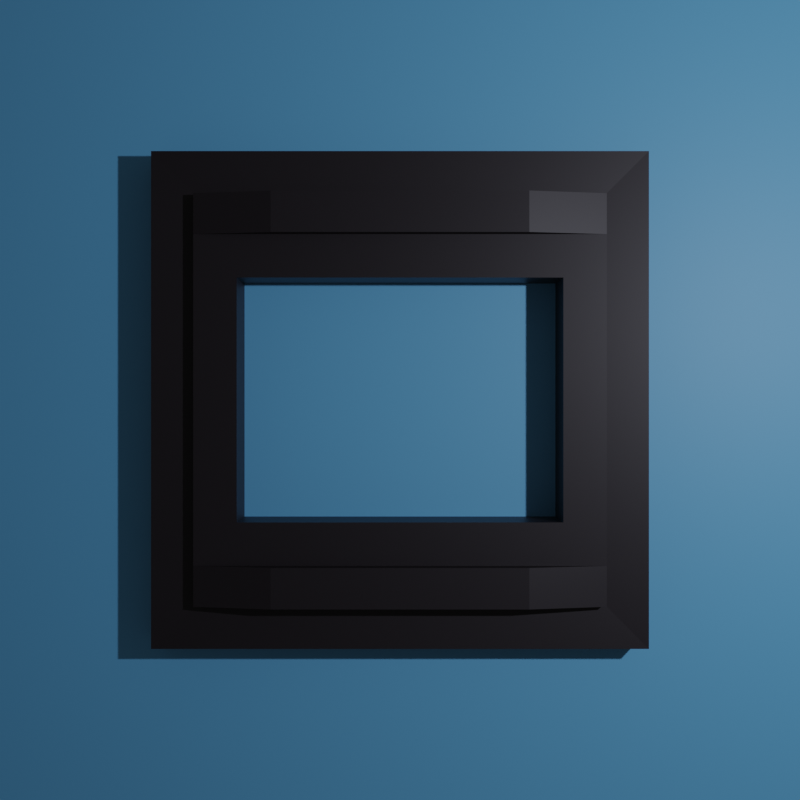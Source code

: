 # Source: data_model.blend  (saved by Blender 3.3.6; exported with 4.5.12 LTS)
import bpy
from mathutils import Matrix  # noqa: F401  (used for matrix-valued properties, if any)

bpy.ops.wm.read_factory_settings(use_empty=True)
scene = bpy.context.scene
scene.name = 'Scene'

# ---- collections
col_collection = bpy.data.collections.new('Collection'); scene.collection.children.link(col_collection)

# ---- materials (node trees are filled in below, after node groups)
mat_material_003 = bpy.data.materials.new('Material.003')
mat_material_003.use_transparent_shadow = False
mat_material_001 = bpy.data.materials.new('Material.001')
mat_material_001.use_transparent_shadow = False
mat_material_002 = bpy.data.materials.new('Material.002')
mat_material_002.use_transparent_shadow = False

# ---- material node trees
mat_material_003.use_nodes = True; mat_material_003.node_tree.nodes.clear()
_N = mat_material_003.node_tree.nodes; _L = mat_material_003.node_tree.links
n0 = _N.new('ShaderNodeBsdfPrincipled'); n0.name = 'Principled BSDF'; n0.location = (10, 300)
n0.distribution = 'GGX'
n0.subsurface_method = 'RANDOM_WALK_SKIN'
n0.inputs[0].default_value = (0.07324, 0.07324, 0.07324, 1.0)
n0.inputs[3].default_value = 1.45
n0.inputs[27].default_value = (0.0, 0.0, 0.0, 1.0)
n0.inputs[28].default_value = 1.0
n1 = _N.new('ShaderNodeOutputMaterial'); n1.name = 'Material Output'; n1.location = (300, 300)
_L.new(n0.outputs[0], n1.inputs[0])
n1.is_active_output = True
mat_material_001.use_nodes = True; mat_material_001.node_tree.nodes.clear()
_N = mat_material_001.node_tree.nodes; _L = mat_material_001.node_tree.links
n0 = _N.new('ShaderNodeBsdfPrincipled'); n0.name = 'Principled BSDF'; n0.location = (10, 300)
n0.distribution = 'GGX'
n0.subsurface_method = 'RANDOM_WALK_SKIN'
n0.inputs[0].default_value = (0.01109, 0.007651, 0.01031, 1.0)
n0.inputs[3].default_value = 1.45
n0.inputs[27].default_value = (0.0, 0.0, 0.0, 1.0)
n0.inputs[28].default_value = 1.0
n1 = _N.new('ShaderNodeOutputMaterial'); n1.name = 'Material Output'; n1.location = (300, 300)
_L.new(n0.outputs[0], n1.inputs[0])
n1.is_active_output = True
mat_material_002.use_nodes = True; mat_material_002.node_tree.nodes.clear()
_N = mat_material_002.node_tree.nodes; _L = mat_material_002.node_tree.links
n0 = _N.new('ShaderNodeBsdfPrincipled'); n0.name = 'Principled BSDF'; n0.location = (10, 300)
n0.distribution = 'GGX'
n0.subsurface_method = 'RANDOM_WALK_SKIN'
n0.inputs[0].default_value = (0.1386, 0.4722, 0.8, 1.0)
n0.inputs[3].default_value = 1.45
n0.inputs[27].default_value = (0.0, 0.0, 0.0, 1.0)
n0.inputs[28].default_value = 1.0
n1 = _N.new('ShaderNodeOutputMaterial'); n1.name = 'Material Output'; n1.location = (300, 300)
_L.new(n0.outputs[0], n1.inputs[0])
n1.is_active_output = True

# ---- world
world_world = bpy.data.worlds.new('World'); scene.world = world_world
world_world.use_nodes = True; world_world.node_tree.nodes.clear()
_N = world_world.node_tree.nodes; _L = world_world.node_tree.links
n0 = _N.new('ShaderNodeOutputWorld'); n0.name = 'World Output'; n0.location = (300, 300)
n1 = _N.new('ShaderNodeBackground'); n1.name = 'Background'; n1.location = (10, 300)
n1.inputs[0].default_value = (0.05088, 0.05088, 0.05088, 1.0)
_L.new(n1.outputs[0], n0.inputs[0])
n0.is_active_output = True
world_world.color = (0.05088, 0.05088, 0.05088)
world_world.use_sun_shadow = False
world_world.sun_shadow_jitter_overblur = 0.0

# ---- cameras
cam_camera = bpy.data.cameras.new('Camera')
cam_camera.clip_end = 100.0
cam_camera.ortho_scale = 7.314

# ---- lights
light_light = bpy.data.lights.new('Light', 'POINT')
light_light.color = (0.7369, 0.7605, 0.8793)
light_light.transmission_factor = 0.0
light_light.energy = 812.0
light_light.shadow_soft_size = 0.1
light_light.shadow_maximum_resolution = 0.006
light_light.use_absolute_resolution = True

# ---- meshes
me_cube_001 = bpy.data.meshes.new('Cube.001')
me_cube_001.from_pydata([(-1.0, -1.0, -1.0), (-1.0, -1.0, 1.0), (-1.0, 1.0, -1.0), (-1.0, 1.0, 1.0), (1.0, -1.0, -1.0), (1.0, -1.0, 1.0), (1.0, 1.0, -1.0), (1.0, 1.0, 1.0)], [], [(0, 1, 3, 2), (2, 3, 7, 6), (6, 7, 5, 4), (4, 5, 1, 0), (2, 6, 4, 0), (7, 3, 1, 5)])
_uv = me_cube_001.uv_layers.new(name='UVMap')
_uv.uv.foreach_set('vector', [0.375, 0.0, 0.625, 0.0, 0.625, 0.25, 0.375, 0.25, 0.375, 0.25, 0.625, 0.25, 0.625, 0.5, 0.375, 0.5, 0.375, 0.5, 0.625, 0.5, 0.625, 0.75, 0.375, 0.75, 0.375, 0.75, 0.625, 0.75, 0.625, 1.0, 0.375, 1.0, 0.125, 0.5, 0.375, 0.5, 0.375, 0.75, 0.125, 0.75, 0.625, 0.5, 0.875, 0.5, 0.875, 0.75, 0.625, 0.75])
me_cube_001.materials.append(mat_material_003)
me_cube_001.update()
me_cube_002 = bpy.data.meshes.new('Cube.002')
me_cube_002.from_pydata([(-1.0, -1.0, -1.0), (-0.8214, -0.8214, 0.9546), (-1.0, 1.0, -1.0), (-0.8214, 0.8214, 0.9546), (1.0, -1.0, -1.0), (0.8214, -0.8214, 0.9546), (1.0, 1.0, -1.0), (0.8214, 0.8214, 0.9546), (-1.0, -1.0, 1.0), (-1.0, 1.0, 1.0), (1.0, 1.0, 1.0), (1.0, -1.0, 1.0), (-0.8214, -0.8214, 1.464), (-0.8214, 0.8214, 1.464), (0.8214, 0.8214, 1.464), (0.8214, -0.8214, 1.464), (-1.0, 0.8022, -1.0), (-1.0, -0.8022, -1.0), (-1.0, -0.8022, 1.0), (-1.0, 0.8022, 1.0), (1.0, -0.8022, -1.0), (1.0, 0.8022, -1.0), (1.0, 0.8022, 1.0), (1.0, -0.8022, 1.0), (-0.8214, -0.6589, 0.9546), (-0.8214, 0.6589, 0.9546), (0.8214, 0.6589, 0.9546), (0.8214, -0.6589, 0.9546), (0.6489, -0.4864, -1.217), (0.6489, 0.4864, -1.217), (-0.6489, 0.4864, -1.217), (-0.6489, -0.4864, -1.217), (-0.5072, 0.6589, 1.993), (-0.5072, 0.8214, 1.993), (0.5072, 0.8214, 1.993), (0.5072, -0.6589, 1.993), (0.5072, -0.8214, 1.993), (-0.5072, -0.8214, 1.993), (-0.5072, -0.6589, 1.993), (0.5072, 0.6589, 1.993), (-0.6489, -0.4864, 1.464), (-0.8214, -0.6589, 1.464), (-0.6489, 0.4864, 1.464), (-0.8214, 0.6589, 1.464), (0.8214, 0.6589, 1.464), (0.6489, 0.4864, 1.464), (0.6489, -0.4864, 1.464), (0.8214, -0.6589, 1.464)], [], [(16, 19, 9, 2), (2, 9, 10, 6), (20, 23, 11, 4), (4, 11, 8, 0), (17, 20, 4, 0), (15, 47, 35, 36), (25, 3, 9, 19), (3, 7, 10, 9), (27, 5, 11, 23), (5, 1, 8, 11), (44, 14, 34, 39), (40, 46, 28, 31), (1, 5, 15, 12), (7, 3, 13, 14), (43, 44, 39, 32), (24, 1, 12, 41), (27, 26, 44, 47), (47, 41, 38, 35), (7, 26, 22, 10), (26, 27, 23, 22), (1, 24, 18, 8), (24, 25, 19, 18), (46, 45, 29, 28), (26, 7, 14, 44), (2, 6, 21, 16), (6, 10, 22, 21), (21, 22, 23, 20), (0, 8, 18, 17), (17, 18, 19, 16), (35, 38, 37, 36), (34, 33, 32, 39), (25, 24, 41, 43), (3, 25, 43, 13), (12, 15, 36, 37), (14, 13, 33, 34), (13, 43, 32, 33), (5, 27, 47, 15), (40, 42, 43, 41), (45, 46, 47, 44), (42, 45, 44, 43), (41, 47, 46, 40), (41, 12, 37, 38), (42, 40, 31, 30), (45, 42, 30, 29)])
_uv = me_cube_002.uv_layers.new(name='UVMap')
_uv.uv.foreach_set('vector', [0.375, 0.2253, 0.625, 0.2253, 0.625, 0.25, 0.375, 0.25, 0.375, 0.25, 0.625, 0.25, 0.625, 0.5, 0.375, 0.5, 0.375, 0.7253, 0.625, 0.7253, 0.625, 0.75, 0.375, 0.75, 0.375, 0.75, 0.625, 0.75, 0.625, 1.0, 0.375, 1.0, 0.125, 0.7253, 0.375, 0.7253, 0.375, 0.75, 0.125, 0.75, 0.6656, 0.7094, 0.6656, 0.6927, 0.6656, 0.6927, 0.6656, 0.7094, 0.8344, 0.5573, 0.8344, 0.5406, 0.875, 0.5, 0.875, 0.5247, 0.8344, 0.5406, 0.6656, 0.5406, 0.625, 0.5, 0.875, 0.5, 0.6656, 0.6927, 0.6656, 0.7094, 0.625, 0.75, 0.625, 0.7253, 0.6656, 0.7094, 0.8344, 0.7094, 0.875, 0.75, 0.625, 0.75, 0.6656, 0.5573, 0.6656, 0.5406, 0.6656, 0.5406, 0.6656, 0.5573, 0.8166, 0.675, 0.6834, 0.675, 0.6834, 0.675, 0.8166, 0.675, 0.8344, 0.7094, 0.6656, 0.7094, 0.6656, 0.7094, 0.8344, 0.7094, 0.6656, 0.5406, 0.8344, 0.5406, 0.8344, 0.5406, 0.6656, 0.5406, 0.8344, 0.5573, 0.6656, 0.5573, 0.6656, 0.5573, 0.8344, 0.5573, 0.8344, 0.6927, 0.8344, 0.7094, 0.8344, 0.7094, 0.8344, 0.6927, 0.6656, 0.6927, 0.6656, 0.5573, 0.6656, 0.5573, 0.6656, 0.6927, 0.6656, 0.6927, 0.8344, 0.6927, 0.8344, 0.6927, 0.6656, 0.6927, 0.6656, 0.5406, 0.6656, 0.5573, 0.625, 0.5247, 0.625, 0.5, 0.6656, 0.5573, 0.6656, 0.6927, 0.625, 0.7253, 0.625, 0.5247, 0.8344, 0.7094, 0.8344, 0.6927, 0.875, 0.7253, 0.875, 0.75, 0.8344, 0.6927, 0.8344, 0.5573, 0.875, 0.5247, 0.875, 0.7253, 0.6834, 0.675, 0.6834, 0.575, 0.6834, 0.575, 0.6834, 0.675, 0.6656, 0.5573, 0.6656, 0.5406, 0.6656, 0.5406, 0.6656, 0.5573, 0.125, 0.5, 0.375, 0.5, 0.375, 0.5247, 0.125, 0.5247, 0.375, 0.5, 0.625, 0.5, 0.625, 0.5247, 0.375, 0.5247, 0.375, 0.5247, 0.625, 0.5247, 0.625, 0.7253, 0.375, 0.7253, 0.375, 0.0, 0.625, 0.0, 0.625, 0.02473, 0.375, 0.02473, 0.375, 0.02473, 0.625, 0.02473, 0.625, 0.2253, 0.375, 0.2253, 0.6656, 0.6927, 0.8344, 0.6927, 0.8344, 0.7094, 0.6656, 0.7094, 0.6656, 0.5406, 0.8344, 0.5406, 0.8344, 0.5573, 0.6656, 0.5573, 0.8344, 0.5573, 0.8344, 0.6927, 0.8344, 0.6927, 0.8344, 0.5573, 0.8344, 0.5406, 0.8344, 0.5573, 0.8344, 0.5573, 0.8344, 0.5406, 0.8344, 0.7094, 0.6656, 0.7094, 0.6656, 0.7094, 0.8344, 0.7094, 0.6656, 0.5406, 0.8344, 0.5406, 0.8344, 0.5406, 0.6656, 0.5406, 0.8344, 0.5406, 0.8344, 0.5573, 0.8344, 0.5573, 0.8344, 0.5406, 0.6656, 0.7094, 0.6656, 0.6927, 0.6656, 0.6927, 0.6656, 0.7094, 0.8166, 0.675, 0.8166, 0.575, 0.8344, 0.5573, 0.8344, 0.6927, 0.6834, 0.575, 0.6834, 0.675, 0.6656, 0.6927, 0.6656, 0.5573, 0.8166, 0.575, 0.6834, 0.575, 0.6656, 0.5573, 0.8344, 0.5573, 0.8344, 0.6927, 0.6656, 0.6927, 0.6834, 0.675, 0.8166, 0.675, 0.8344, 0.6927, 0.8344, 0.7094, 0.8344, 0.7094, 0.8344, 0.6927, 0.8166, 0.575, 0.8166, 0.675, 0.8166, 0.675, 0.8166, 0.575, 0.6834, 0.575, 0.8166, 0.575, 0.8166, 0.575, 0.6834, 0.575])
me_cube_002.materials.append(mat_material_001)
me_cube_002.update()
me_plane = bpy.data.meshes.new('Plane')
me_plane.from_pydata([(-1.0, -1.0, 0.0), (1.0, -1.0, 0.0), (-1.0, 1.0, 0.0), (1.0, 1.0, 0.0)], [], [(0, 1, 3, 2)])
_uv = me_plane.uv_layers.new(name='UVMap')
_uv.uv.foreach_set('vector', [0.0, 0.0, 1.0, 0.0, 1.0, 1.0, 0.0, 1.0])
me_plane.materials.append(mat_material_002)
me_plane.update()

# ---- objects
ob_light = bpy.data.objects.new('Light', light_light)
ob_camera = bpy.data.objects.new('Camera', cam_camera)
ob_chip = bpy.data.objects.new('Chip', me_cube_001)
ob_cube_001 = bpy.data.objects.new('Cube.001', me_cube_002)
ob_plane = bpy.data.objects.new('Plane', me_plane)

# ---- transforms, parenting, visibility, modifiers, constraints
ob_light.location = (4.076, 1.005, 5.904)
ob_light.rotation_euler = (0.6503, 0.05522, 1.866)
ob_light.lock_rotations_4d = False
ob_light.empty_display_type = 'ARROWS'
ob_light.color = (0.0, 0.0, 0.0, 0.0)
ob_light.lineart.crease_threshold = 0.0
ob_camera.location = (0.0, 0.0, 7.432)
ob_camera.lock_rotations_4d = False
ob_camera.empty_display_type = 'ARROWS'
ob_camera.color = (0.0, 0.0, 0.0, 0.0)
ob_camera.display_type = 'WIRE'
ob_camera.lineart.crease_threshold = 0.0
ob_chip.location = (0.0, 0.0, 0.3833)
ob_chip.scale = (1.0, 1.0, 0.1146)
ob_chip.hide_viewport = True
ob_chip.hide_render = True
ob_cube_001.location = (0.0, 0.0, 0.1109)
ob_cube_001.scale = (1.602, 1.602, 0.172)
ob_plane.location = (0.0, 0.0, 0.0)
ob_plane.scale = (10.0, 10.0, 10.0)

# ---- collection membership
col_collection.objects.link(ob_light)
col_collection.objects.link(ob_camera)
col_collection.objects.link(ob_chip)
col_collection.objects.link(ob_cube_001)
col_collection.objects.link(ob_plane)

# ---- scene / render settings (as saved in the file)
scene.camera = ob_camera
scene.frame_start = 1; scene.frame_end = 250; scene.frame_set(1)
scene.render.engine = 'BLENDER_EEVEE_NEXT'
scene.render.resolution_x = 64
scene.render.resolution_y = 64
scene.cycles.sampling_pattern = 'TABULATED_SOBOL'
scene.cycles.use_light_tree = False
scene.view_settings.view_transform = 'Filmic'
bpy.context.view_layer.update()
